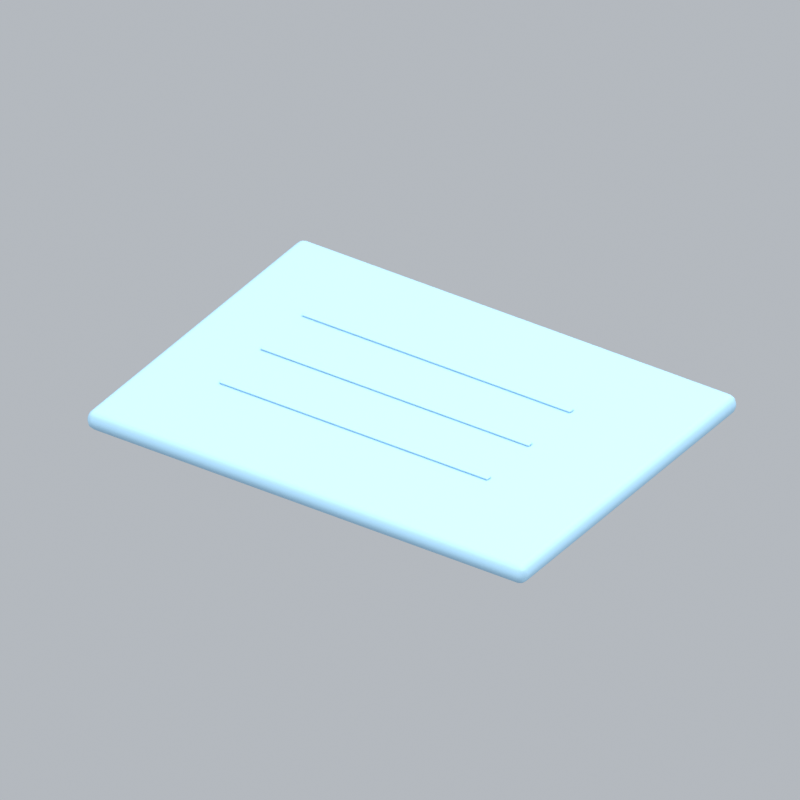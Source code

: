 # Source: officeStickyNote3.blend  (saved by Blender 5.2.45; exported with 4.5.12 LTS)
import bpy
from mathutils import Matrix  # noqa: F401  (used for matrix-valued properties, if any)

bpy.ops.wm.read_factory_settings(use_empty=True)
scene = bpy.context.scene
scene.name = 'Scene'

# ---- collections
col_collection = bpy.data.collections.new('Collection'); scene.collection.children.link(col_collection)

# ---- materials (node trees are filled in below, after node groups)
mat_blue = bpy.data.materials.new('blue')
mat_blue.diffuse_color = (0.3968, 0.6654, 0.8714, 1.0)

# ---- material node trees
mat_blue.use_nodes = True; mat_blue.node_tree.nodes.clear()
_N = mat_blue.node_tree.nodes; _L = mat_blue.node_tree.links
n0 = _N.new('ShaderNodeBsdfPrincipled'); n0.name = 'Principled BSDF'; n0.location = (-200, 100)
n0.inputs[0].default_value = (0.3968, 0.6654, 0.8714, 1.0)
n0.inputs[2].default_value = 0.72
n0.inputs[10].default_value = 0.005
n1 = _N.new('ShaderNodeOutputMaterial'); n1.name = 'Material Output'; n1.location = (200, 100)
_L.new(n0.outputs[0], n1.inputs[0])
n1.is_active_output = True

# ---- world
world_world = bpy.data.worlds.new('World'); scene.world = world_world
world_world.use_nodes = True; world_world.node_tree.nodes.clear()
_N = world_world.node_tree.nodes; _L = world_world.node_tree.links
n0 = _N.new('ShaderNodeOutputWorld'); n0.name = 'World Output'; n0.location = (200, 100)
n1 = _N.new('ShaderNodeBackground'); n1.name = 'Background'; n1.location = (-200, 100)
n1.inputs[0].default_value = (0.65, 0.69, 0.74, 1.0)
n1.inputs[1].default_value = 0.7
_L.new(n1.outputs[0], n0.inputs[0])
n0.is_active_output = True
world_world.color = (0.3, 0.3, 0.3)
world_world.sun_shadow_jitter_overblur = 0.0

# ---- cameras
cam_camera_134 = bpy.data.cameras.new('Camera.134')
cam_camera_134.type = 'ORTHO'
cam_camera_134.ortho_scale = 1.289

# ---- lights
light_area_399 = bpy.data.lights.new('Area.399', 'AREA')
light_area_399.energy = 500.0
light_area_399.shape = 'DISK'
light_area_399.size = 5.0
light_area_399.size_y = 1.0
light_area_400 = bpy.data.lights.new('Area.400', 'AREA')
light_area_400.energy = 180.0
light_area_400.shape = 'DISK'
light_area_400.size = 4.0
light_area_400.size_y = 1.0
light_area_401 = bpy.data.lights.new('Area.401', 'AREA')
light_area_401.energy = 300.0
light_area_401.shape = 'DISK'
light_area_401.size = 4.0
light_area_401.size_y = 1.0

# ---- meshes
me_cube_638 = bpy.data.meshes.new('Cube.638')
me_cube_638.from_pydata([(-0.425, -0.315, -0.0175), (-0.425, -0.315, 0.0175), (-0.425, 0.315, -0.0175), (-0.425, 0.315, 0.0175), (0.425, -0.315, -0.0175), (0.425, -0.315, 0.0175), (0.425, 0.315, -0.0175), (0.425, 0.315, 0.0175)], [], [(0, 1, 3, 2), (2, 3, 7, 6), (6, 7, 5, 4), (4, 5, 1, 0), (2, 6, 4, 0), (7, 3, 1, 5)])
_uv = me_cube_638.uv_layers.new(name='UVMap')
_uv.uv.foreach_set('vector', [0.375, 0.0, 0.625, 0.0, 0.625, 0.25, 0.375, 0.25, 0.375, 0.25, 0.625, 0.25, 0.625, 0.5, 0.375, 0.5, 0.375, 0.5, 0.625, 0.5, 0.625, 0.75, 0.375, 0.75, 0.375, 0.75, 0.625, 0.75, 0.625, 1.0, 0.375, 1.0, 0.125, 0.5, 0.375, 0.5, 0.375, 0.75, 0.125, 0.75, 0.625, 0.5, 0.875, 0.5, 0.875, 0.75, 0.625, 0.75])
me_cube_638.materials.append(mat_blue)
me_cube_638.update()
me_cube_639 = bpy.data.meshes.new('Cube.639')
me_cube_639.from_pydata([(-0.26, -0.0055, -0.0015), (-0.26, -0.0055, 0.0015), (-0.26, 0.0055, -0.0015), (-0.26, 0.0055, 0.0015), (0.26, -0.0055, -0.0015), (0.26, -0.0055, 0.0015), (0.26, 0.0055, -0.0015), (0.26, 0.0055, 0.0015)], [], [(0, 1, 3, 2), (2, 3, 7, 6), (6, 7, 5, 4), (4, 5, 1, 0), (2, 6, 4, 0), (7, 3, 1, 5)])
_uv = me_cube_639.uv_layers.new(name='UVMap')
_uv.uv.foreach_set('vector', [0.375, 0.0, 0.625, 0.0, 0.625, 0.25, 0.375, 0.25, 0.375, 0.25, 0.625, 0.25, 0.625, 0.5, 0.375, 0.5, 0.375, 0.5, 0.625, 0.5, 0.625, 0.75, 0.375, 0.75, 0.375, 0.75, 0.625, 0.75, 0.625, 1.0, 0.375, 1.0, 0.125, 0.5, 0.375, 0.5, 0.375, 0.75, 0.125, 0.75, 0.625, 0.5, 0.875, 0.5, 0.875, 0.75, 0.625, 0.75])
me_cube_639.materials.append(mat_blue)
me_cube_639.update()
me_cube_640 = bpy.data.meshes.new('Cube.640')
me_cube_640.from_pydata([(-0.26, -0.0055, -0.0015), (-0.26, -0.0055, 0.0015), (-0.26, 0.0055, -0.0015), (-0.26, 0.0055, 0.0015), (0.26, -0.0055, -0.0015), (0.26, -0.0055, 0.0015), (0.26, 0.0055, -0.0015), (0.26, 0.0055, 0.0015)], [], [(0, 1, 3, 2), (2, 3, 7, 6), (6, 7, 5, 4), (4, 5, 1, 0), (2, 6, 4, 0), (7, 3, 1, 5)])
_uv = me_cube_640.uv_layers.new(name='UVMap')
_uv.uv.foreach_set('vector', [0.375, 0.0, 0.625, 0.0, 0.625, 0.25, 0.375, 0.25, 0.375, 0.25, 0.625, 0.25, 0.625, 0.5, 0.375, 0.5, 0.375, 0.5, 0.625, 0.5, 0.625, 0.75, 0.375, 0.75, 0.375, 0.75, 0.625, 0.75, 0.625, 1.0, 0.375, 1.0, 0.125, 0.5, 0.375, 0.5, 0.375, 0.75, 0.125, 0.75, 0.625, 0.5, 0.875, 0.5, 0.875, 0.75, 0.625, 0.75])
me_cube_640.materials.append(mat_blue)
me_cube_640.update()
me_cube_641 = bpy.data.meshes.new('Cube.641')
me_cube_641.from_pydata([(-0.26, -0.0055, -0.0015), (-0.26, -0.0055, 0.0015), (-0.26, 0.0055, -0.0015), (-0.26, 0.0055, 0.0015), (0.26, -0.0055, -0.0015), (0.26, -0.0055, 0.0015), (0.26, 0.0055, -0.0015), (0.26, 0.0055, 0.0015)], [], [(0, 1, 3, 2), (2, 3, 7, 6), (6, 7, 5, 4), (4, 5, 1, 0), (2, 6, 4, 0), (7, 3, 1, 5)])
_uv = me_cube_641.uv_layers.new(name='UVMap')
_uv.uv.foreach_set('vector', [0.375, 0.0, 0.625, 0.0, 0.625, 0.25, 0.375, 0.25, 0.375, 0.25, 0.625, 0.25, 0.625, 0.5, 0.375, 0.5, 0.375, 0.5, 0.625, 0.5, 0.625, 0.75, 0.375, 0.75, 0.375, 0.75, 0.625, 0.75, 0.625, 1.0, 0.375, 1.0, 0.125, 0.5, 0.375, 0.5, 0.375, 0.75, 0.125, 0.75, 0.625, 0.5, 0.875, 0.5, 0.875, 0.75, 0.625, 0.75])
me_cube_641.materials.append(mat_blue)
me_cube_641.update()

# ---- objects
ob_fixed_isometric_camera = bpy.data.objects.new('Fixed isometric camera', cam_camera_134)
ob_warm_key = bpy.data.objects.new('Warm key', light_area_399)
ob_fill = bpy.data.objects.new('Fill', light_area_400)
ob_rim = bpy.data.objects.new('Rim', light_area_401)
ob_paper = bpy.data.objects.new('Paper', me_cube_638)
ob_printed_line = bpy.data.objects.new('Printed line', me_cube_639)
ob_printed_line_001 = bpy.data.objects.new('Printed line.001', me_cube_640)
ob_printed_line_002 = bpy.data.objects.new('Printed line.002', me_cube_641)
ob_officestickynote3_orientation = bpy.data.objects.new('officeStickyNote3 orientation', None)

# ---- transforms, parenting, visibility, modifiers, constraints
ob_fixed_isometric_camera.location = (5.977, -9.0, 7.04)
ob_fixed_isometric_camera.rotation_euler = (0.9964, 2.214e-08, 0.588)
ob_warm_key.location = (-3.0, -4.0, 7.0)
ob_warm_key.rotation_euler = (0.6947, -4.874e-08, -0.6435)
ob_fill.location = (4.0, -1.0, 4.0)
ob_fill.rotation_euler = (0.9418, 9.221e-09, 1.326)
ob_rim.location = (1.0, 4.0, 6.0)
ob_rim.rotation_euler = (0.6896, -5.112e-08, 2.897)
ob_paper.parent = ob_officestickynote3_orientation
ob_paper.location = (0.0, 0.0, 0.025)
_m = ob_paper.modifiers.new('Rounded edges', 'BEVEL')
_m.width = 0.015
_m.width_pct = 0.015
_m.segments = 3
_m = ob_paper.modifiers.new('Weighted normals', 'WEIGHTED_NORMAL')
ob_printed_line.parent = ob_officestickynote3_orientation
ob_printed_line.location = (-0.03, -0.12, 0.045)
_m = ob_printed_line.modifiers.new('Rounded edges', 'BEVEL')
_m.width = 0.00135
_m.width_pct = 0.00135
_m.segments = 3
_m = ob_printed_line.modifiers.new('Weighted normals', 'WEIGHTED_NORMAL')
ob_printed_line_001.parent = ob_officestickynote3_orientation
ob_printed_line_001.location = (-0.03, 0.0, 0.045)
_m = ob_printed_line_001.modifiers.new('Rounded edges', 'BEVEL')
_m.width = 0.00135
_m.width_pct = 0.00135
_m.segments = 3
_m = ob_printed_line_001.modifiers.new('Weighted normals', 'WEIGHTED_NORMAL')
ob_printed_line_002.parent = ob_officestickynote3_orientation
ob_printed_line_002.location = (-0.03, 0.12, 0.045)
_m = ob_printed_line_002.modifiers.new('Rounded edges', 'BEVEL')
_m.width = 0.00135
_m.width_pct = 0.00135
_m.segments = 3
_m = ob_printed_line_002.modifiers.new('Weighted normals', 'WEIGHTED_NORMAL')
ob_officestickynote3_orientation.location = (0.0, 0.0, 0.0)

# ---- collection membership
col_collection.objects.link(ob_fixed_isometric_camera)
col_collection.objects.link(ob_warm_key)
col_collection.objects.link(ob_fill)
col_collection.objects.link(ob_rim)
col_collection.objects.link(ob_paper)
col_collection.objects.link(ob_printed_line)
col_collection.objects.link(ob_printed_line_001)
col_collection.objects.link(ob_printed_line_002)
col_collection.objects.link(ob_officestickynote3_orientation)

# ---- scene / render settings (as saved in the file)
scene.camera = ob_fixed_isometric_camera
scene.frame_start = 1; scene.frame_end = 1; scene.frame_set(1)
scene.render.engine = 'BLENDER_EEVEE_NEXT'
scene.render.resolution_x = 256
scene.render.resolution_y = 256
scene.render.fps = 12
scene.render.film_transparent = True
scene.render.bake_bias = 0.0
scene.render.bake_samples = 0
scene.render.compositor_device = 'GPU'
scene.eevee.taa_render_samples = 24
scene.eevee.use_volume_custom_range = False
scene.eevee.fast_gi_thickness_near = 0.1
scene.eevee.fast_gi_thickness_far = 0.0
scene.eevee.ray_tracing_options.screen_trace_thickness = 0.1
scene.view_settings.view_transform = 'Standard'
bpy.context.view_layer.update()
